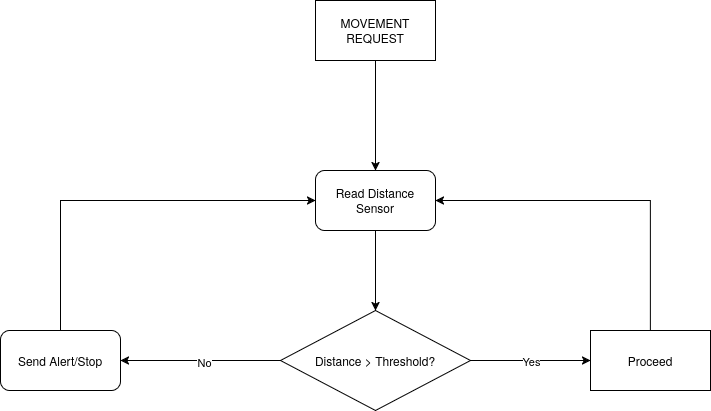

The diagram above was exported from draw.io. Its source (the exported page's mxGraphModel, read from the mxfile embedded in the PNG):
<mxGraphModel dx="1200" dy="853" grid="1" gridSize="10" guides="1" tooltips="1" connect="1" arrows="1" fold="1" page="1" pageScale="1" pageWidth="850" pageHeight="1100" math="0" shadow="0">
  <root>
    <mxCell id="0" />
    <mxCell id="1" parent="0" />
    <mxCell id="XR1fulZP7y7OxMtw_4Fr-3" edge="1" parent="1" source="XR1fulZP7y7OxMtw_4Fr-1" style="edgeStyle=orthogonalEdgeStyle;rounded=0;orthogonalLoop=1;jettySize=auto;html=1;entryX=0.5;entryY=0;entryDx=0;entryDy=0;" target="XR1fulZP7y7OxMtw_4Fr-2">
      <mxGeometry relative="1" as="geometry" />
    </mxCell>
    <mxCell id="XR1fulZP7y7OxMtw_4Fr-1" parent="1" style="rounded=0;whiteSpace=wrap;html=1;" value="MOVEMENT REQUEST" vertex="1">
      <mxGeometry height="60" width="120" x="365" y="30" as="geometry" />
    </mxCell>
    <mxCell id="XR1fulZP7y7OxMtw_4Fr-5" edge="1" parent="1" source="XR1fulZP7y7OxMtw_4Fr-2" style="edgeStyle=orthogonalEdgeStyle;rounded=0;orthogonalLoop=1;jettySize=auto;html=1;entryX=0.5;entryY=0;entryDx=0;entryDy=0;" target="XR1fulZP7y7OxMtw_4Fr-4">
      <mxGeometry relative="1" as="geometry" />
    </mxCell>
    <mxCell id="XR1fulZP7y7OxMtw_4Fr-2" parent="1" style="rounded=1;whiteSpace=wrap;html=1;" value="&lt;div&gt;Read Distance Sensor&lt;/div&gt;" vertex="1">
      <mxGeometry height="60" width="120" x="365" y="200" as="geometry" />
    </mxCell>
    <mxCell id="XR1fulZP7y7OxMtw_4Fr-7" edge="1" parent="1" source="XR1fulZP7y7OxMtw_4Fr-4" style="edgeStyle=orthogonalEdgeStyle;rounded=0;orthogonalLoop=1;jettySize=auto;html=1;entryX=0;entryY=0.5;entryDx=0;entryDy=0;" target="XR1fulZP7y7OxMtw_4Fr-6">
      <mxGeometry relative="1" as="geometry" />
    </mxCell>
    <mxCell id="XR1fulZP7y7OxMtw_4Fr-8" connectable="0" parent="XR1fulZP7y7OxMtw_4Fr-7" style="edgeLabel;html=1;align=center;verticalAlign=middle;resizable=0;points=[];" value="Yes" vertex="1">
      <mxGeometry relative="1" x="0.0046" y="-1" as="geometry">
        <mxPoint y="-1" as="offset" />
      </mxGeometry>
    </mxCell>
    <mxCell id="XR1fulZP7y7OxMtw_4Fr-10" edge="1" parent="1" source="XR1fulZP7y7OxMtw_4Fr-4" style="edgeStyle=orthogonalEdgeStyle;rounded=0;orthogonalLoop=1;jettySize=auto;html=1;entryX=1;entryY=0.5;entryDx=0;entryDy=0;" target="XR1fulZP7y7OxMtw_4Fr-9">
      <mxGeometry relative="1" as="geometry" />
    </mxCell>
    <mxCell id="XR1fulZP7y7OxMtw_4Fr-12" connectable="0" parent="XR1fulZP7y7OxMtw_4Fr-10" style="edgeLabel;html=1;align=center;verticalAlign=middle;resizable=0;points=[];" value="No" vertex="1">
      <mxGeometry relative="1" x="-0.0422" y="1" as="geometry">
        <mxPoint as="offset" />
      </mxGeometry>
    </mxCell>
    <mxCell id="XR1fulZP7y7OxMtw_4Fr-4" parent="1" style="rhombus;whiteSpace=wrap;html=1;" value="Distance &amp;gt; Threshold?" vertex="1">
      <mxGeometry height="100" width="190" x="330" y="340" as="geometry" />
    </mxCell>
    <mxCell id="XR1fulZP7y7OxMtw_4Fr-14" edge="1" parent="1" source="XR1fulZP7y7OxMtw_4Fr-6" style="edgeStyle=orthogonalEdgeStyle;rounded=0;orthogonalLoop=1;jettySize=auto;html=1;entryX=1;entryY=0.5;entryDx=0;entryDy=0;" target="XR1fulZP7y7OxMtw_4Fr-2">
      <mxGeometry relative="1" as="geometry">
        <Array as="points">
          <mxPoint x="700" y="230" />
        </Array>
      </mxGeometry>
    </mxCell>
    <mxCell id="XR1fulZP7y7OxMtw_4Fr-6" parent="1" style="rounded=0;whiteSpace=wrap;html=1;" value="Proceed" vertex="1">
      <mxGeometry height="60" width="120" x="640" y="360" as="geometry" />
    </mxCell>
    <mxCell id="XR1fulZP7y7OxMtw_4Fr-15" edge="1" parent="1" source="XR1fulZP7y7OxMtw_4Fr-9" style="edgeStyle=orthogonalEdgeStyle;rounded=0;orthogonalLoop=1;jettySize=auto;html=1;entryX=0;entryY=0.5;entryDx=0;entryDy=0;" target="XR1fulZP7y7OxMtw_4Fr-2">
      <mxGeometry relative="1" as="geometry">
        <Array as="points">
          <mxPoint x="110" y="230" />
        </Array>
      </mxGeometry>
    </mxCell>
    <mxCell id="XR1fulZP7y7OxMtw_4Fr-9" parent="1" style="rounded=1;whiteSpace=wrap;html=1;" value="Send Alert/Stop" vertex="1">
      <mxGeometry height="60" width="120" x="50" y="360" as="geometry" />
    </mxCell>
  </root>
</mxGraphModel>